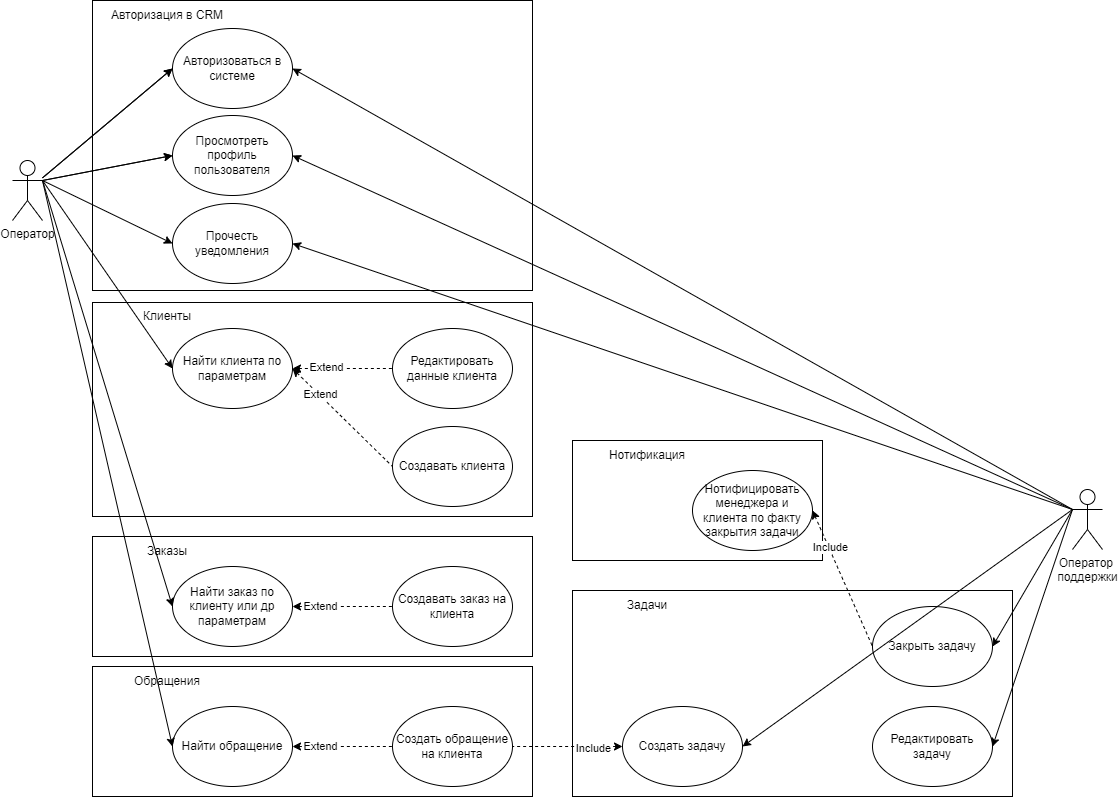

The diagram above was exported from draw.io. Its source (the exported page's mxGraphModel, read from the mxfile embedded in the PNG):
<mxGraphModel dx="1422" dy="765" grid="1" gridSize="10" guides="1" tooltips="1" connect="1" arrows="1" fold="1" page="1" pageScale="1" pageWidth="1169" pageHeight="827" math="0" shadow="0">
  <root>
    <mxCell id="rAOUeoFnvtTrk2yL3lLt-0" />
    <mxCell id="rAOUeoFnvtTrk2yL3lLt-1" parent="rAOUeoFnvtTrk2yL3lLt-0" />
    <mxCell id="Cup3ayddp5k0Q1Y74M7A-0" value="Оператор" style="shape=umlActor;verticalLabelPosition=bottom;verticalAlign=top;html=1;outlineConnect=0;" parent="rAOUeoFnvtTrk2yL3lLt-1" vertex="1">
      <mxGeometry x="40" y="180" width="30" height="60" as="geometry" />
    </mxCell>
    <mxCell id="Cup3ayddp5k0Q1Y74M7A-1" value="" style="rounded=0;whiteSpace=wrap;html=1;" parent="rAOUeoFnvtTrk2yL3lLt-1" vertex="1">
      <mxGeometry x="120" y="20" width="440" height="290" as="geometry" />
    </mxCell>
    <mxCell id="Cup3ayddp5k0Q1Y74M7A-3" value="Авторизация в CRM" style="text;html=1;strokeColor=none;fillColor=none;align=center;verticalAlign=middle;whiteSpace=wrap;rounded=0;" parent="rAOUeoFnvtTrk2yL3lLt-1" vertex="1">
      <mxGeometry x="120" y="20" width="150" height="30" as="geometry" />
    </mxCell>
    <mxCell id="Cup3ayddp5k0Q1Y74M7A-4" value="&lt;span style=&quot;font-size: 12px&quot;&gt;Авторизоваться в системе&lt;/span&gt;" style="ellipse;whiteSpace=wrap;html=1;" parent="rAOUeoFnvtTrk2yL3lLt-1" vertex="1">
      <mxGeometry x="200" y="48" width="120" height="80" as="geometry" />
    </mxCell>
    <mxCell id="Cup3ayddp5k0Q1Y74M7A-5" value="&lt;span style=&quot;font-size: 12px&quot;&gt;Просмотреть профиль пользователя&lt;/span&gt;" style="ellipse;whiteSpace=wrap;html=1;" parent="rAOUeoFnvtTrk2yL3lLt-1" vertex="1">
      <mxGeometry x="200" y="135" width="120" height="80" as="geometry" />
    </mxCell>
    <mxCell id="Cup3ayddp5k0Q1Y74M7A-6" value="&lt;span style=&quot;font-size: 12px&quot;&gt;Прочесть уведомления&lt;/span&gt;" style="ellipse;whiteSpace=wrap;html=1;" parent="rAOUeoFnvtTrk2yL3lLt-1" vertex="1">
      <mxGeometry x="200" y="223" width="120" height="80" as="geometry" />
    </mxCell>
    <mxCell id="Cup3ayddp5k0Q1Y74M7A-7" value="" style="rounded=0;whiteSpace=wrap;html=1;" parent="rAOUeoFnvtTrk2yL3lLt-1" vertex="1">
      <mxGeometry x="120" y="322" width="440" height="214" as="geometry" />
    </mxCell>
    <mxCell id="Cup3ayddp5k0Q1Y74M7A-9" value="Клиенты" style="text;html=1;strokeColor=none;fillColor=none;align=center;verticalAlign=middle;whiteSpace=wrap;rounded=0;" parent="rAOUeoFnvtTrk2yL3lLt-1" vertex="1">
      <mxGeometry x="120" y="321" width="150" height="30" as="geometry" />
    </mxCell>
    <mxCell id="Cup3ayddp5k0Q1Y74M7A-10" value="&lt;span style=&quot;font-size: 12px&quot;&gt;Найти клиента по параметрам&lt;/span&gt;" style="ellipse;whiteSpace=wrap;html=1;" parent="rAOUeoFnvtTrk2yL3lLt-1" vertex="1">
      <mxGeometry x="200" y="348" width="120" height="80" as="geometry" />
    </mxCell>
    <mxCell id="Cup3ayddp5k0Q1Y74M7A-11" value="&lt;span style=&quot;font-size: 12px&quot;&gt;Редактировать данные клиента&lt;/span&gt;" style="ellipse;whiteSpace=wrap;html=1;" parent="rAOUeoFnvtTrk2yL3lLt-1" vertex="1">
      <mxGeometry x="420" y="348" width="120" height="80" as="geometry" />
    </mxCell>
    <mxCell id="Cup3ayddp5k0Q1Y74M7A-12" value="&lt;span style=&quot;font-size: 12px&quot;&gt;Создавать клиента&lt;/span&gt;" style="ellipse;whiteSpace=wrap;html=1;" parent="rAOUeoFnvtTrk2yL3lLt-1" vertex="1">
      <mxGeometry x="420" y="446" width="120" height="80" as="geometry" />
    </mxCell>
    <mxCell id="Cup3ayddp5k0Q1Y74M7A-13" value="" style="rounded=0;whiteSpace=wrap;html=1;" parent="rAOUeoFnvtTrk2yL3lLt-1" vertex="1">
      <mxGeometry x="120" y="556" width="440" height="120" as="geometry" />
    </mxCell>
    <mxCell id="Cup3ayddp5k0Q1Y74M7A-14" value="Заказы" style="text;html=1;strokeColor=none;fillColor=none;align=center;verticalAlign=middle;whiteSpace=wrap;rounded=0;" parent="rAOUeoFnvtTrk2yL3lLt-1" vertex="1">
      <mxGeometry x="120" y="556" width="150" height="30" as="geometry" />
    </mxCell>
    <mxCell id="Cup3ayddp5k0Q1Y74M7A-15" value="&lt;span style=&quot;font-size: 12px&quot;&gt;Найти заказ по клиенту или др параметрам&lt;/span&gt;" style="ellipse;whiteSpace=wrap;html=1;" parent="rAOUeoFnvtTrk2yL3lLt-1" vertex="1">
      <mxGeometry x="200" y="586" width="120" height="80" as="geometry" />
    </mxCell>
    <mxCell id="Cup3ayddp5k0Q1Y74M7A-18" value="&lt;span style=&quot;font-size: 12px&quot;&gt;Создавать заказ на клиента&lt;/span&gt;" style="ellipse;whiteSpace=wrap;html=1;" parent="rAOUeoFnvtTrk2yL3lLt-1" vertex="1">
      <mxGeometry x="420" y="586" width="120" height="80" as="geometry" />
    </mxCell>
    <mxCell id="Cup3ayddp5k0Q1Y74M7A-19" value="" style="rounded=0;whiteSpace=wrap;html=1;" parent="rAOUeoFnvtTrk2yL3lLt-1" vertex="1">
      <mxGeometry x="120" y="686" width="440" height="130" as="geometry" />
    </mxCell>
    <mxCell id="Cup3ayddp5k0Q1Y74M7A-20" value="Обращения" style="text;html=1;strokeColor=none;fillColor=none;align=center;verticalAlign=middle;whiteSpace=wrap;rounded=0;" parent="rAOUeoFnvtTrk2yL3lLt-1" vertex="1">
      <mxGeometry x="120" y="686" width="150" height="30" as="geometry" />
    </mxCell>
    <mxCell id="Cup3ayddp5k0Q1Y74M7A-21" value="Найти обращение" style="ellipse;whiteSpace=wrap;html=1;" parent="rAOUeoFnvtTrk2yL3lLt-1" vertex="1">
      <mxGeometry x="200" y="726" width="120" height="80" as="geometry" />
    </mxCell>
    <mxCell id="Cup3ayddp5k0Q1Y74M7A-22" value="&lt;span style=&quot;font-size: 12px&quot;&gt;Создать обращение на клиента&lt;/span&gt;" style="ellipse;whiteSpace=wrap;html=1;" parent="rAOUeoFnvtTrk2yL3lLt-1" vertex="1">
      <mxGeometry x="420" y="726" width="120" height="80" as="geometry" />
    </mxCell>
    <mxCell id="Cup3ayddp5k0Q1Y74M7A-24" value="" style="rounded=0;whiteSpace=wrap;html=1;" parent="rAOUeoFnvtTrk2yL3lLt-1" vertex="1">
      <mxGeometry x="600" y="610" width="440" height="206" as="geometry" />
    </mxCell>
    <mxCell id="Cup3ayddp5k0Q1Y74M7A-25" value="" style="rounded=0;whiteSpace=wrap;html=1;" parent="rAOUeoFnvtTrk2yL3lLt-1" vertex="1">
      <mxGeometry x="600" y="460" width="250" height="120" as="geometry" />
    </mxCell>
    <mxCell id="Cup3ayddp5k0Q1Y74M7A-26" value="Задачи" style="text;html=1;strokeColor=none;fillColor=none;align=center;verticalAlign=middle;whiteSpace=wrap;rounded=0;" parent="rAOUeoFnvtTrk2yL3lLt-1" vertex="1">
      <mxGeometry x="600" y="610" width="150" height="30" as="geometry" />
    </mxCell>
    <mxCell id="Cup3ayddp5k0Q1Y74M7A-27" value="Нотификация" style="text;html=1;strokeColor=none;fillColor=none;align=center;verticalAlign=middle;whiteSpace=wrap;rounded=0;" parent="rAOUeoFnvtTrk2yL3lLt-1" vertex="1">
      <mxGeometry x="600" y="460" width="150" height="30" as="geometry" />
    </mxCell>
    <mxCell id="Cup3ayddp5k0Q1Y74M7A-28" value="&lt;span style=&quot;font-size: 12px&quot;&gt;Нотифицировать менеджера и клиента по факту закрытия задачи&lt;/span&gt;" style="ellipse;whiteSpace=wrap;html=1;" parent="rAOUeoFnvtTrk2yL3lLt-1" vertex="1">
      <mxGeometry x="720" y="490" width="120" height="80" as="geometry" />
    </mxCell>
    <mxCell id="Cup3ayddp5k0Q1Y74M7A-29" value="&lt;span style=&quot;font-size: 12px&quot;&gt;Создать задачу&lt;/span&gt;" style="ellipse;whiteSpace=wrap;html=1;" parent="rAOUeoFnvtTrk2yL3lLt-1" vertex="1">
      <mxGeometry x="650" y="726" width="120" height="80" as="geometry" />
    </mxCell>
    <mxCell id="Cup3ayddp5k0Q1Y74M7A-30" value="&lt;span style=&quot;font-size: 12px&quot;&gt;Закрыть задачу&lt;/span&gt;" style="ellipse;whiteSpace=wrap;html=1;" parent="rAOUeoFnvtTrk2yL3lLt-1" vertex="1">
      <mxGeometry x="900" y="626" width="120" height="80" as="geometry" />
    </mxCell>
    <mxCell id="Cup3ayddp5k0Q1Y74M7A-31" value="Редактировать задачу" style="ellipse;whiteSpace=wrap;html=1;" parent="rAOUeoFnvtTrk2yL3lLt-1" vertex="1">
      <mxGeometry x="900" y="726" width="120" height="80" as="geometry" />
    </mxCell>
    <mxCell id="Sb4Z-gIaKinejTIGaTke-0" value="" style="endArrow=classic;html=1;rounded=0;entryX=0;entryY=0.5;entryDx=0;entryDy=0;" parent="rAOUeoFnvtTrk2yL3lLt-1" source="Cup3ayddp5k0Q1Y74M7A-0" target="Cup3ayddp5k0Q1Y74M7A-4" edge="1">
      <mxGeometry width="50" height="50" relative="1" as="geometry">
        <mxPoint x="80" y="210" as="sourcePoint" />
        <mxPoint x="490" y="310" as="targetPoint" />
      </mxGeometry>
    </mxCell>
    <mxCell id="Sb4Z-gIaKinejTIGaTke-4" value="" style="endArrow=none;html=1;rounded=0;entryX=0;entryY=0.5;entryDx=0;entryDy=0;exitX=1;exitY=0.5;exitDx=0;exitDy=0;dashed=1;endFill=0;startArrow=classic;startFill=1;" parent="rAOUeoFnvtTrk2yL3lLt-1" source="Cup3ayddp5k0Q1Y74M7A-10" target="Cup3ayddp5k0Q1Y74M7A-12" edge="1">
      <mxGeometry width="50" height="50" relative="1" as="geometry">
        <mxPoint x="100" y="166.68965517241372" as="sourcePoint" />
        <mxPoint x="230" y="86.00000000000011" as="targetPoint" />
      </mxGeometry>
    </mxCell>
    <mxCell id="Sb4Z-gIaKinejTIGaTke-13" value="Extend" style="edgeLabel;html=1;align=center;verticalAlign=middle;resizable=0;points=[];" parent="Sb4Z-gIaKinejTIGaTke-4" connectable="0" vertex="1">
      <mxGeometry x="-0.4583" y="1" relative="1" as="geometry">
        <mxPoint as="offset" />
      </mxGeometry>
    </mxCell>
    <mxCell id="Sb4Z-gIaKinejTIGaTke-5" value="" style="endArrow=classic;html=1;rounded=0;entryX=0;entryY=0.5;entryDx=0;entryDy=0;exitX=1;exitY=0.3333333333333333;exitDx=0;exitDy=0;exitPerimeter=0;" parent="rAOUeoFnvtTrk2yL3lLt-1" source="Cup3ayddp5k0Q1Y74M7A-0" target="Cup3ayddp5k0Q1Y74M7A-15" edge="1">
      <mxGeometry width="50" height="50" relative="1" as="geometry">
        <mxPoint x="110" y="240.68965517241372" as="sourcePoint" />
        <mxPoint x="240" y="160.0000000000001" as="targetPoint" />
      </mxGeometry>
    </mxCell>
    <mxCell id="Sb4Z-gIaKinejTIGaTke-7" value="" style="endArrow=classic;html=1;rounded=0;entryX=0;entryY=0.5;entryDx=0;entryDy=0;exitX=1;exitY=0.3333333333333333;exitDx=0;exitDy=0;exitPerimeter=0;" parent="rAOUeoFnvtTrk2yL3lLt-1" source="Cup3ayddp5k0Q1Y74M7A-0" target="Cup3ayddp5k0Q1Y74M7A-5" edge="1">
      <mxGeometry width="50" height="50" relative="1" as="geometry">
        <mxPoint x="130" y="260.6896551724137" as="sourcePoint" />
        <mxPoint x="260" y="180.0000000000001" as="targetPoint" />
      </mxGeometry>
    </mxCell>
    <mxCell id="Sb4Z-gIaKinejTIGaTke-8" value="" style="endArrow=classic;html=1;rounded=0;entryX=0;entryY=0.5;entryDx=0;entryDy=0;exitX=1;exitY=0.3333333333333333;exitDx=0;exitDy=0;exitPerimeter=0;" parent="rAOUeoFnvtTrk2yL3lLt-1" source="Cup3ayddp5k0Q1Y74M7A-0" target="Cup3ayddp5k0Q1Y74M7A-6" edge="1">
      <mxGeometry width="50" height="50" relative="1" as="geometry">
        <mxPoint x="140" y="270.6896551724137" as="sourcePoint" />
        <mxPoint x="270" y="190.0000000000001" as="targetPoint" />
      </mxGeometry>
    </mxCell>
    <mxCell id="Sb4Z-gIaKinejTIGaTke-9" value="" style="endArrow=none;html=1;rounded=0;entryX=0;entryY=0.5;entryDx=0;entryDy=0;exitX=1;exitY=0.5;exitDx=0;exitDy=0;dashed=1;endFill=0;startArrow=classic;startFill=1;" parent="rAOUeoFnvtTrk2yL3lLt-1" source="Cup3ayddp5k0Q1Y74M7A-10" target="Cup3ayddp5k0Q1Y74M7A-11" edge="1">
      <mxGeometry width="50" height="50" relative="1" as="geometry">
        <mxPoint x="150" y="216.68965517241372" as="sourcePoint" />
        <mxPoint x="280" y="136.0000000000001" as="targetPoint" />
      </mxGeometry>
    </mxCell>
    <mxCell id="Sb4Z-gIaKinejTIGaTke-12" value="Extend" style="edgeLabel;html=1;align=center;verticalAlign=middle;resizable=0;points=[];" parent="Sb4Z-gIaKinejTIGaTke-9" connectable="0" vertex="1">
      <mxGeometry x="-0.3393" y="2" relative="1" as="geometry">
        <mxPoint as="offset" />
      </mxGeometry>
    </mxCell>
    <mxCell id="Sb4Z-gIaKinejTIGaTke-10" value="" style="endArrow=classic;html=1;rounded=0;entryX=0;entryY=0.5;entryDx=0;entryDy=0;exitX=1;exitY=0.3333333333333333;exitDx=0;exitDy=0;exitPerimeter=0;" parent="rAOUeoFnvtTrk2yL3lLt-1" source="Cup3ayddp5k0Q1Y74M7A-0" target="Cup3ayddp5k0Q1Y74M7A-10" edge="1">
      <mxGeometry width="50" height="50" relative="1" as="geometry">
        <mxPoint x="160" y="290.6896551724137" as="sourcePoint" />
        <mxPoint x="290" y="210.0000000000001" as="targetPoint" />
      </mxGeometry>
    </mxCell>
    <mxCell id="Sb4Z-gIaKinejTIGaTke-14" value="" style="endArrow=none;html=1;rounded=0;entryX=0;entryY=0.5;entryDx=0;entryDy=0;exitX=1;exitY=0.5;exitDx=0;exitDy=0;dashed=1;endFill=0;startArrow=classic;startFill=1;" parent="rAOUeoFnvtTrk2yL3lLt-1" source="Cup3ayddp5k0Q1Y74M7A-15" target="Cup3ayddp5k0Q1Y74M7A-18" edge="1">
      <mxGeometry width="50" height="50" relative="1" as="geometry">
        <mxPoint x="330" y="398" as="sourcePoint" />
        <mxPoint x="430" y="496" as="targetPoint" />
      </mxGeometry>
    </mxCell>
    <mxCell id="Sb4Z-gIaKinejTIGaTke-15" value="Extend" style="edgeLabel;html=1;align=center;verticalAlign=middle;resizable=0;points=[];" parent="Sb4Z-gIaKinejTIGaTke-14" connectable="0" vertex="1">
      <mxGeometry x="-0.4583" y="1" relative="1" as="geometry">
        <mxPoint as="offset" />
      </mxGeometry>
    </mxCell>
    <mxCell id="Sb4Z-gIaKinejTIGaTke-16" value="" style="endArrow=classic;html=1;rounded=0;exitX=1;exitY=0.3333333333333333;exitDx=0;exitDy=0;exitPerimeter=0;entryX=0;entryY=0.5;entryDx=0;entryDy=0;" parent="rAOUeoFnvtTrk2yL3lLt-1" source="Cup3ayddp5k0Q1Y74M7A-0" target="Cup3ayddp5k0Q1Y74M7A-21" edge="1">
      <mxGeometry width="50" height="50" relative="1" as="geometry">
        <mxPoint x="80" y="210" as="sourcePoint" />
        <mxPoint x="210" y="790" as="targetPoint" />
      </mxGeometry>
    </mxCell>
    <mxCell id="Sb4Z-gIaKinejTIGaTke-17" value="" style="endArrow=none;html=1;rounded=0;entryX=0;entryY=0.5;entryDx=0;entryDy=0;exitX=1;exitY=0.5;exitDx=0;exitDy=0;dashed=1;endFill=0;startArrow=classic;startFill=1;" parent="rAOUeoFnvtTrk2yL3lLt-1" source="Cup3ayddp5k0Q1Y74M7A-21" target="Cup3ayddp5k0Q1Y74M7A-22" edge="1">
      <mxGeometry width="50" height="50" relative="1" as="geometry">
        <mxPoint x="330" y="636" as="sourcePoint" />
        <mxPoint x="430" y="636" as="targetPoint" />
      </mxGeometry>
    </mxCell>
    <mxCell id="Sb4Z-gIaKinejTIGaTke-18" value="Extend" style="edgeLabel;html=1;align=center;verticalAlign=middle;resizable=0;points=[];" parent="Sb4Z-gIaKinejTIGaTke-17" connectable="0" vertex="1">
      <mxGeometry x="-0.4583" y="1" relative="1" as="geometry">
        <mxPoint as="offset" />
      </mxGeometry>
    </mxCell>
    <mxCell id="Sb4Z-gIaKinejTIGaTke-19" value="" style="endArrow=none;html=1;rounded=0;entryX=1;entryY=0.5;entryDx=0;entryDy=0;exitX=0;exitY=0.5;exitDx=0;exitDy=0;dashed=1;endFill=0;startArrow=classic;startFill=1;" parent="rAOUeoFnvtTrk2yL3lLt-1" source="Cup3ayddp5k0Q1Y74M7A-29" target="Cup3ayddp5k0Q1Y74M7A-22" edge="1">
      <mxGeometry width="50" height="50" relative="1" as="geometry">
        <mxPoint x="330" y="776" as="sourcePoint" />
        <mxPoint x="430" y="776" as="targetPoint" />
      </mxGeometry>
    </mxCell>
    <mxCell id="Sb4Z-gIaKinejTIGaTke-20" value="Include" style="edgeLabel;html=1;align=center;verticalAlign=middle;resizable=0;points=[];" parent="Sb4Z-gIaKinejTIGaTke-19" connectable="0" vertex="1">
      <mxGeometry x="-0.4583" y="1" relative="1" as="geometry">
        <mxPoint as="offset" />
      </mxGeometry>
    </mxCell>
    <mxCell id="Sb4Z-gIaKinejTIGaTke-21" value="Оператор &lt;br&gt;поддержки" style="shape=umlActor;verticalLabelPosition=bottom;verticalAlign=top;html=1;outlineConnect=0;" parent="rAOUeoFnvtTrk2yL3lLt-1" vertex="1">
      <mxGeometry x="1100" y="509" width="30" height="60" as="geometry" />
    </mxCell>
    <mxCell id="Sb4Z-gIaKinejTIGaTke-22" value="" style="endArrow=classic;html=1;rounded=0;entryX=1;entryY=0.5;entryDx=0;entryDy=0;exitX=0;exitY=0.3333333333333333;exitDx=0;exitDy=0;exitPerimeter=0;" parent="rAOUeoFnvtTrk2yL3lLt-1" source="Sb4Z-gIaKinejTIGaTke-21" target="Cup3ayddp5k0Q1Y74M7A-30" edge="1">
      <mxGeometry width="50" height="50" relative="1" as="geometry">
        <mxPoint x="970" y="294" as="sourcePoint" />
        <mxPoint x="1100" y="482" as="targetPoint" />
      </mxGeometry>
    </mxCell>
    <mxCell id="Sb4Z-gIaKinejTIGaTke-23" value="" style="endArrow=classic;html=1;rounded=0;entryX=1;entryY=0.5;entryDx=0;entryDy=0;exitX=0;exitY=0.3333333333333333;exitDx=0;exitDy=0;exitPerimeter=0;" parent="rAOUeoFnvtTrk2yL3lLt-1" source="Sb4Z-gIaKinejTIGaTke-21" target="Cup3ayddp5k0Q1Y74M7A-31" edge="1">
      <mxGeometry width="50" height="50" relative="1" as="geometry">
        <mxPoint x="1110" y="675" as="sourcePoint" />
        <mxPoint x="1030" y="676" as="targetPoint" />
      </mxGeometry>
    </mxCell>
    <mxCell id="Sb4Z-gIaKinejTIGaTke-24" value="" style="endArrow=none;html=1;rounded=0;entryX=0;entryY=0.5;entryDx=0;entryDy=0;exitX=1;exitY=0.5;exitDx=0;exitDy=0;dashed=1;endFill=0;startArrow=classic;startFill=1;" parent="rAOUeoFnvtTrk2yL3lLt-1" source="Cup3ayddp5k0Q1Y74M7A-28" target="Cup3ayddp5k0Q1Y74M7A-30" edge="1">
      <mxGeometry width="50" height="50" relative="1" as="geometry">
        <mxPoint x="659.9999999999977" y="776" as="sourcePoint" />
        <mxPoint x="550" y="776" as="targetPoint" />
      </mxGeometry>
    </mxCell>
    <mxCell id="Sb4Z-gIaKinejTIGaTke-25" value="Include" style="edgeLabel;html=1;align=center;verticalAlign=middle;resizable=0;points=[];" parent="Sb4Z-gIaKinejTIGaTke-24" connectable="0" vertex="1">
      <mxGeometry x="-0.4583" y="1" relative="1" as="geometry">
        <mxPoint as="offset" />
      </mxGeometry>
    </mxCell>
    <mxCell id="Sb4Z-gIaKinejTIGaTke-26" value="" style="endArrow=classic;html=1;rounded=0;entryX=1;entryY=0.5;entryDx=0;entryDy=0;exitX=0;exitY=0.3333333333333333;exitDx=0;exitDy=0;exitPerimeter=0;" parent="rAOUeoFnvtTrk2yL3lLt-1" source="Sb4Z-gIaKinejTIGaTke-21" target="Cup3ayddp5k0Q1Y74M7A-4" edge="1">
      <mxGeometry width="50" height="50" relative="1" as="geometry">
        <mxPoint x="1110" y="675" as="sourcePoint" />
        <mxPoint x="1030" y="676" as="targetPoint" />
      </mxGeometry>
    </mxCell>
    <mxCell id="Sb4Z-gIaKinejTIGaTke-27" value="" style="endArrow=classic;html=1;rounded=0;entryX=1;entryY=0.5;entryDx=0;entryDy=0;exitX=0;exitY=0.3333333333333333;exitDx=0;exitDy=0;exitPerimeter=0;" parent="rAOUeoFnvtTrk2yL3lLt-1" source="Sb4Z-gIaKinejTIGaTke-21" target="Cup3ayddp5k0Q1Y74M7A-5" edge="1">
      <mxGeometry width="50" height="50" relative="1" as="geometry">
        <mxPoint x="1120" y="685" as="sourcePoint" />
        <mxPoint x="1040" y="686" as="targetPoint" />
      </mxGeometry>
    </mxCell>
    <mxCell id="Sb4Z-gIaKinejTIGaTke-28" value="" style="endArrow=classic;html=1;rounded=0;entryX=1;entryY=0.5;entryDx=0;entryDy=0;exitX=0;exitY=0.3333333333333333;exitDx=0;exitDy=0;exitPerimeter=0;" parent="rAOUeoFnvtTrk2yL3lLt-1" source="Sb4Z-gIaKinejTIGaTke-21" target="Cup3ayddp5k0Q1Y74M7A-6" edge="1">
      <mxGeometry width="50" height="50" relative="1" as="geometry">
        <mxPoint x="1130" y="695" as="sourcePoint" />
        <mxPoint x="1050" y="696" as="targetPoint" />
      </mxGeometry>
    </mxCell>
    <mxCell id="JmWZM3trWjVF-FrQB8Oj-1" value="" style="endArrow=classic;html=1;rounded=0;entryX=0;entryY=0.5;entryDx=0;entryDy=0;" parent="rAOUeoFnvtTrk2yL3lLt-1" edge="1">
      <mxGeometry width="50" height="50" relative="1" as="geometry">
        <mxPoint x="70" y="197.37931034482745" as="sourcePoint" />
        <mxPoint x="199.99999999999977" y="88" as="targetPoint" />
      </mxGeometry>
    </mxCell>
    <mxCell id="JmWZM3trWjVF-FrQB8Oj-2" value="" style="endArrow=classic;html=1;rounded=0;entryX=0;entryY=0.5;entryDx=0;entryDy=0;exitX=1;exitY=0.3333333333333333;exitDx=0;exitDy=0;exitPerimeter=0;" parent="rAOUeoFnvtTrk2yL3lLt-1" edge="1">
      <mxGeometry width="50" height="50" relative="1" as="geometry">
        <mxPoint x="70" y="199.9999999999999" as="sourcePoint" />
        <mxPoint x="199.99999999999977" y="174.9999999999999" as="targetPoint" />
      </mxGeometry>
    </mxCell>
    <mxCell id="wZ4chkVsa61O8qIzgpBx-0" value="" style="endArrow=classic;html=1;rounded=0;entryX=1;entryY=0.5;entryDx=0;entryDy=0;exitX=0;exitY=0.3333333333333333;exitDx=0;exitDy=0;exitPerimeter=0;" parent="rAOUeoFnvtTrk2yL3lLt-1" source="Sb4Z-gIaKinejTIGaTke-21" target="Cup3ayddp5k0Q1Y74M7A-29" edge="1">
      <mxGeometry width="50" height="50" relative="1" as="geometry">
        <mxPoint x="1110" y="539" as="sourcePoint" />
        <mxPoint x="1030" y="676" as="targetPoint" />
      </mxGeometry>
    </mxCell>
  </root>
</mxGraphModel>